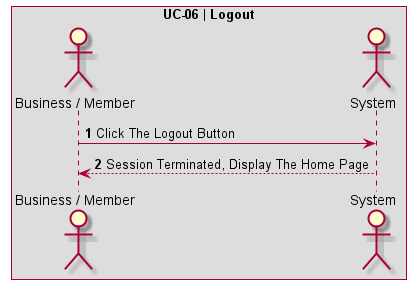

The diagram above was rendered by PlantUML. Its source (embedded in the PNG):
@startuml UC-06 | Logout

' Formatting
Autonumber
skinparam BoxPadding 10
skinparam ParticipantPadding 10
box "UC-06 | Logout"

' Actors
actor User as "Business / Member"
actor System

' Code
User -> System: Click The Logout Button
System --> User: Session Terminated, Display The Home Page
@enduml